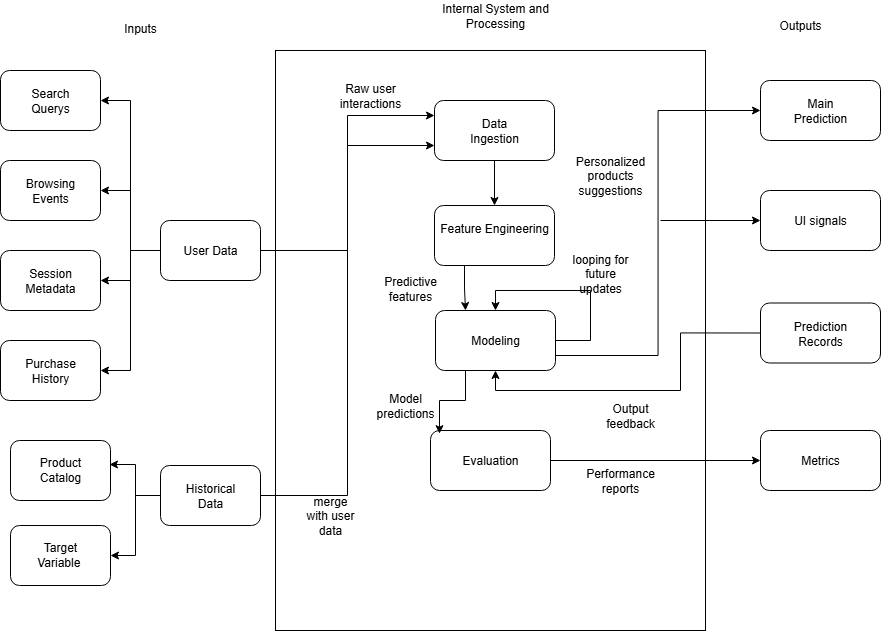

The diagram above was exported from draw.io. Its source (the exported page's mxGraphModel, read from the mxfile embedded in the PNG):
<mxGraphModel dx="2316" dy="753" grid="1" gridSize="10" guides="1" tooltips="1" connect="1" arrows="1" fold="1" page="1" pageScale="1" pageWidth="827" pageHeight="1169" background="light-dark(#FFFFFF,#000000)" math="0" shadow="0">
  <root>
    <mxCell id="0" />
    <mxCell id="1" parent="0" />
    <mxCell id="96S7oSAW0FSyper9gLar-1" value="Inputs&lt;div&gt;&lt;br&gt;&lt;/div&gt;" style="text;html=1;align=center;verticalAlign=middle;whiteSpace=wrap;rounded=0;" vertex="1" parent="1">
      <mxGeometry x="30" y="60" width="60" height="30" as="geometry" />
    </mxCell>
    <mxCell id="96S7oSAW0FSyper9gLar-2" value="Outputs" style="text;html=1;align=center;verticalAlign=middle;whiteSpace=wrap;rounded=0;" vertex="1" parent="1">
      <mxGeometry x="690" y="50" width="60" height="30" as="geometry" />
    </mxCell>
    <mxCell id="96S7oSAW0FSyper9gLar-5" value="" style="rounded=1;whiteSpace=wrap;html=1;" vertex="1" parent="1">
      <mxGeometry x="-80" y="110" width="100" height="60" as="geometry" />
    </mxCell>
    <mxCell id="96S7oSAW0FSyper9gLar-6" value="Search Querys" style="text;html=1;align=center;verticalAlign=middle;whiteSpace=wrap;rounded=0;" vertex="1" parent="1">
      <mxGeometry x="-60" y="125" width="60" height="30" as="geometry" />
    </mxCell>
    <mxCell id="96S7oSAW0FSyper9gLar-8" value="" style="rounded=1;whiteSpace=wrap;html=1;" vertex="1" parent="1">
      <mxGeometry x="-80" y="200" width="100" height="60" as="geometry" />
    </mxCell>
    <mxCell id="96S7oSAW0FSyper9gLar-9" value="Browsing Events" style="text;html=1;align=center;verticalAlign=middle;whiteSpace=wrap;rounded=0;" vertex="1" parent="1">
      <mxGeometry x="-60" y="215" width="60" height="30" as="geometry" />
    </mxCell>
    <mxCell id="96S7oSAW0FSyper9gLar-12" value="" style="rounded=1;whiteSpace=wrap;html=1;" vertex="1" parent="1">
      <mxGeometry x="-80" y="290" width="100" height="60" as="geometry" />
    </mxCell>
    <mxCell id="96S7oSAW0FSyper9gLar-17" value="&lt;div&gt;Session Metadata&lt;/div&gt;" style="text;html=1;align=center;verticalAlign=middle;whiteSpace=wrap;rounded=0;" vertex="1" parent="1">
      <mxGeometry x="-60" y="312.5" width="60" height="15" as="geometry" />
    </mxCell>
    <mxCell id="96S7oSAW0FSyper9gLar-20" value="" style="rounded=1;whiteSpace=wrap;html=1;" vertex="1" parent="1">
      <mxGeometry x="-80" y="380" width="100" height="60" as="geometry" />
    </mxCell>
    <mxCell id="96S7oSAW0FSyper9gLar-21" value="&lt;div&gt;Purchase History&lt;/div&gt;" style="text;html=1;align=center;verticalAlign=middle;whiteSpace=wrap;rounded=0;" vertex="1" parent="1">
      <mxGeometry x="-60" y="402.5" width="60" height="15" as="geometry" />
    </mxCell>
    <mxCell id="96S7oSAW0FSyper9gLar-22" value="" style="rounded=1;whiteSpace=wrap;html=1;" vertex="1" parent="1">
      <mxGeometry x="-70" y="480" width="100" height="60" as="geometry" />
    </mxCell>
    <mxCell id="96S7oSAW0FSyper9gLar-23" value="&lt;div&gt;Product Catalog&lt;/div&gt;" style="text;html=1;align=center;verticalAlign=middle;whiteSpace=wrap;rounded=0;" vertex="1" parent="1">
      <mxGeometry x="-50" y="500" width="60" height="17.5" as="geometry" />
    </mxCell>
    <mxCell id="96S7oSAW0FSyper9gLar-24" value="" style="rounded=1;whiteSpace=wrap;html=1;" vertex="1" parent="1">
      <mxGeometry x="-70" y="565" width="100" height="60" as="geometry" />
    </mxCell>
    <mxCell id="96S7oSAW0FSyper9gLar-25" value="&lt;div&gt;Target Variable&amp;nbsp;&lt;/div&gt;" style="text;html=1;align=center;verticalAlign=middle;whiteSpace=wrap;rounded=0;" vertex="1" parent="1">
      <mxGeometry x="-50" y="585" width="60" height="17.5" as="geometry" />
    </mxCell>
    <mxCell id="96S7oSAW0FSyper9gLar-27" value="" style="rounded=0;whiteSpace=wrap;html=1;fillColor=none;" vertex="1" parent="1">
      <mxGeometry x="195" y="90" width="430" height="580" as="geometry" />
    </mxCell>
    <mxCell id="96S7oSAW0FSyper9gLar-29" value="Internal System and Processing" style="text;html=1;align=center;verticalAlign=middle;whiteSpace=wrap;rounded=0;" vertex="1" parent="1">
      <mxGeometry x="340" y="40" width="150" height="30" as="geometry" />
    </mxCell>
    <mxCell id="96S7oSAW0FSyper9gLar-33" style="edgeStyle=orthogonalEdgeStyle;rounded=0;orthogonalLoop=1;jettySize=auto;html=1;entryX=1;entryY=0.5;entryDx=0;entryDy=0;" edge="1" parent="1" source="96S7oSAW0FSyper9gLar-30" target="96S7oSAW0FSyper9gLar-8">
      <mxGeometry relative="1" as="geometry" />
    </mxCell>
    <mxCell id="96S7oSAW0FSyper9gLar-34" style="edgeStyle=orthogonalEdgeStyle;rounded=0;orthogonalLoop=1;jettySize=auto;html=1;" edge="1" parent="1" source="96S7oSAW0FSyper9gLar-30" target="96S7oSAW0FSyper9gLar-12">
      <mxGeometry relative="1" as="geometry" />
    </mxCell>
    <mxCell id="96S7oSAW0FSyper9gLar-35" style="edgeStyle=orthogonalEdgeStyle;rounded=0;orthogonalLoop=1;jettySize=auto;html=1;entryX=1;entryY=0.5;entryDx=0;entryDy=0;" edge="1" parent="1" source="96S7oSAW0FSyper9gLar-30" target="96S7oSAW0FSyper9gLar-20">
      <mxGeometry relative="1" as="geometry" />
    </mxCell>
    <mxCell id="96S7oSAW0FSyper9gLar-71" style="edgeStyle=orthogonalEdgeStyle;rounded=0;orthogonalLoop=1;jettySize=auto;html=1;entryX=0;entryY=0.25;entryDx=0;entryDy=0;" edge="1" parent="1" source="96S7oSAW0FSyper9gLar-30" target="96S7oSAW0FSyper9gLar-43">
      <mxGeometry relative="1" as="geometry" />
    </mxCell>
    <mxCell id="96S7oSAW0FSyper9gLar-30" value="" style="rounded=1;whiteSpace=wrap;html=1;" vertex="1" parent="1">
      <mxGeometry x="80" y="260" width="100" height="60" as="geometry" />
    </mxCell>
    <mxCell id="96S7oSAW0FSyper9gLar-32" style="edgeStyle=orthogonalEdgeStyle;rounded=0;orthogonalLoop=1;jettySize=auto;html=1;exitX=0;exitY=0.5;exitDx=0;exitDy=0;entryX=1;entryY=0.5;entryDx=0;entryDy=0;" edge="1" parent="1" source="96S7oSAW0FSyper9gLar-30" target="96S7oSAW0FSyper9gLar-5">
      <mxGeometry relative="1" as="geometry">
        <mxPoint x="-160" y="140" as="targetPoint" />
        <Array as="points">
          <mxPoint x="50" y="290" />
          <mxPoint x="50" y="140" />
        </Array>
      </mxGeometry>
    </mxCell>
    <mxCell id="96S7oSAW0FSyper9gLar-31" value="User Data" style="text;html=1;align=center;verticalAlign=middle;whiteSpace=wrap;rounded=0;" vertex="1" parent="1">
      <mxGeometry x="100" y="275" width="60" height="30" as="geometry" />
    </mxCell>
    <mxCell id="96S7oSAW0FSyper9gLar-73" style="edgeStyle=orthogonalEdgeStyle;rounded=0;orthogonalLoop=1;jettySize=auto;html=1;entryX=0;entryY=0.75;entryDx=0;entryDy=0;" edge="1" parent="1" source="96S7oSAW0FSyper9gLar-39" target="96S7oSAW0FSyper9gLar-43">
      <mxGeometry relative="1" as="geometry" />
    </mxCell>
    <mxCell id="96S7oSAW0FSyper9gLar-39" value="" style="rounded=1;whiteSpace=wrap;html=1;" vertex="1" parent="1">
      <mxGeometry x="80" y="505" width="100" height="60" as="geometry" />
    </mxCell>
    <mxCell id="96S7oSAW0FSyper9gLar-41" style="edgeStyle=orthogonalEdgeStyle;rounded=0;orthogonalLoop=1;jettySize=auto;html=1;entryX=0.99;entryY=0.4;entryDx=0;entryDy=0;entryPerimeter=0;exitX=0;exitY=0.5;exitDx=0;exitDy=0;" edge="1" parent="1" source="96S7oSAW0FSyper9gLar-39" target="96S7oSAW0FSyper9gLar-22">
      <mxGeometry relative="1" as="geometry" />
    </mxCell>
    <mxCell id="96S7oSAW0FSyper9gLar-42" style="edgeStyle=orthogonalEdgeStyle;rounded=0;orthogonalLoop=1;jettySize=auto;html=1;entryX=1;entryY=0.5;entryDx=0;entryDy=0;exitX=0;exitY=0.5;exitDx=0;exitDy=0;" edge="1" parent="1" source="96S7oSAW0FSyper9gLar-39" target="96S7oSAW0FSyper9gLar-24">
      <mxGeometry relative="1" as="geometry" />
    </mxCell>
    <mxCell id="96S7oSAW0FSyper9gLar-40" value="Historical Data" style="text;html=1;align=center;verticalAlign=middle;whiteSpace=wrap;rounded=0;" vertex="1" parent="1">
      <mxGeometry x="100" y="520" width="60" height="30" as="geometry" />
    </mxCell>
    <mxCell id="96S7oSAW0FSyper9gLar-67" style="edgeStyle=orthogonalEdgeStyle;rounded=0;orthogonalLoop=1;jettySize=auto;html=1;" edge="1" parent="1" source="96S7oSAW0FSyper9gLar-43" target="96S7oSAW0FSyper9gLar-45">
      <mxGeometry relative="1" as="geometry" />
    </mxCell>
    <mxCell id="96S7oSAW0FSyper9gLar-43" value="" style="rounded=1;whiteSpace=wrap;html=1;" vertex="1" parent="1">
      <mxGeometry x="354" y="140" width="120" height="60" as="geometry" />
    </mxCell>
    <mxCell id="96S7oSAW0FSyper9gLar-44" value="Data Ingestion" style="text;html=1;align=center;verticalAlign=middle;whiteSpace=wrap;rounded=0;" vertex="1" parent="1">
      <mxGeometry x="384" y="155" width="60" height="30" as="geometry" />
    </mxCell>
    <mxCell id="96S7oSAW0FSyper9gLar-68" style="edgeStyle=orthogonalEdgeStyle;rounded=0;orthogonalLoop=1;jettySize=auto;html=1;entryX=0.25;entryY=0;entryDx=0;entryDy=0;exitX=0.25;exitY=1;exitDx=0;exitDy=0;" edge="1" parent="1" source="96S7oSAW0FSyper9gLar-45" target="96S7oSAW0FSyper9gLar-46">
      <mxGeometry relative="1" as="geometry" />
    </mxCell>
    <mxCell id="96S7oSAW0FSyper9gLar-45" value="&#10;Feature Engineering&#10;&#10;" style="rounded=1;whiteSpace=wrap;html=1;" vertex="1" parent="1">
      <mxGeometry x="354" y="245" width="120" height="60" as="geometry" />
    </mxCell>
    <mxCell id="96S7oSAW0FSyper9gLar-79" style="edgeStyle=orthogonalEdgeStyle;rounded=0;orthogonalLoop=1;jettySize=auto;html=1;entryX=0;entryY=0.5;entryDx=0;entryDy=0;exitX=1;exitY=0.75;exitDx=0;exitDy=0;" edge="1" parent="1" source="96S7oSAW0FSyper9gLar-46" target="96S7oSAW0FSyper9gLar-50">
      <mxGeometry relative="1" as="geometry" />
    </mxCell>
    <mxCell id="96S7oSAW0FSyper9gLar-46" value="" style="rounded=1;whiteSpace=wrap;html=1;" vertex="1" parent="1">
      <mxGeometry x="355" y="350" width="120" height="60" as="geometry" />
    </mxCell>
    <mxCell id="96S7oSAW0FSyper9gLar-47" value="Modeling" style="text;html=1;align=center;verticalAlign=middle;whiteSpace=wrap;rounded=0;" vertex="1" parent="1">
      <mxGeometry x="385" y="365" width="60" height="30" as="geometry" />
    </mxCell>
    <mxCell id="96S7oSAW0FSyper9gLar-81" style="edgeStyle=orthogonalEdgeStyle;rounded=0;orthogonalLoop=1;jettySize=auto;html=1;" edge="1" parent="1" source="96S7oSAW0FSyper9gLar-48" target="96S7oSAW0FSyper9gLar-56">
      <mxGeometry relative="1" as="geometry" />
    </mxCell>
    <mxCell id="96S7oSAW0FSyper9gLar-48" value="" style="rounded=1;whiteSpace=wrap;html=1;" vertex="1" parent="1">
      <mxGeometry x="350" y="470" width="120" height="60" as="geometry" />
    </mxCell>
    <mxCell id="96S7oSAW0FSyper9gLar-49" value="Evaluation" style="text;html=1;align=center;verticalAlign=middle;whiteSpace=wrap;rounded=0;" vertex="1" parent="1">
      <mxGeometry x="380" y="485" width="60" height="30" as="geometry" />
    </mxCell>
    <mxCell id="96S7oSAW0FSyper9gLar-50" value="" style="rounded=1;whiteSpace=wrap;html=1;" vertex="1" parent="1">
      <mxGeometry x="680" y="120" width="120" height="60" as="geometry" />
    </mxCell>
    <mxCell id="96S7oSAW0FSyper9gLar-51" value="Main Prediction" style="text;html=1;align=center;verticalAlign=middle;whiteSpace=wrap;rounded=0;" vertex="1" parent="1">
      <mxGeometry x="710" y="135" width="60" height="30" as="geometry" />
    </mxCell>
    <mxCell id="96S7oSAW0FSyper9gLar-52" value="" style="rounded=1;whiteSpace=wrap;html=1;" vertex="1" parent="1">
      <mxGeometry x="680" y="230" width="120" height="60" as="geometry" />
    </mxCell>
    <mxCell id="96S7oSAW0FSyper9gLar-53" value="UI signals" style="text;html=1;align=center;verticalAlign=middle;whiteSpace=wrap;rounded=0;" vertex="1" parent="1">
      <mxGeometry x="710" y="245" width="60" height="30" as="geometry" />
    </mxCell>
    <mxCell id="96S7oSAW0FSyper9gLar-59" style="edgeStyle=orthogonalEdgeStyle;rounded=0;orthogonalLoop=1;jettySize=auto;html=1;exitX=0;exitY=0.5;exitDx=0;exitDy=0;entryX=0.5;entryY=1;entryDx=0;entryDy=0;" edge="1" parent="1" source="96S7oSAW0FSyper9gLar-54" target="96S7oSAW0FSyper9gLar-46">
      <mxGeometry relative="1" as="geometry">
        <Array as="points">
          <mxPoint x="600" y="373" />
          <mxPoint x="600" y="430" />
          <mxPoint x="415" y="430" />
        </Array>
      </mxGeometry>
    </mxCell>
    <mxCell id="96S7oSAW0FSyper9gLar-54" value="" style="rounded=1;whiteSpace=wrap;html=1;" vertex="1" parent="1">
      <mxGeometry x="680" y="342.5" width="120" height="60" as="geometry" />
    </mxCell>
    <mxCell id="96S7oSAW0FSyper9gLar-55" value="Prediction Records" style="text;html=1;align=center;verticalAlign=middle;whiteSpace=wrap;rounded=0;" vertex="1" parent="1">
      <mxGeometry x="710" y="357.5" width="60" height="30" as="geometry" />
    </mxCell>
    <mxCell id="96S7oSAW0FSyper9gLar-56" value="" style="rounded=1;whiteSpace=wrap;html=1;" vertex="1" parent="1">
      <mxGeometry x="680" y="470" width="120" height="60" as="geometry" />
    </mxCell>
    <mxCell id="96S7oSAW0FSyper9gLar-57" value="Metrics" style="text;html=1;align=center;verticalAlign=middle;whiteSpace=wrap;rounded=0;" vertex="1" parent="1">
      <mxGeometry x="710" y="485" width="60" height="30" as="geometry" />
    </mxCell>
    <mxCell id="96S7oSAW0FSyper9gLar-60" value="Output feedback" style="text;html=1;align=center;verticalAlign=middle;whiteSpace=wrap;rounded=0;" vertex="1" parent="1">
      <mxGeometry x="520" y="440" width="60" height="30" as="geometry" />
    </mxCell>
    <mxCell id="96S7oSAW0FSyper9gLar-61" style="edgeStyle=orthogonalEdgeStyle;rounded=0;orthogonalLoop=1;jettySize=auto;html=1;exitX=1;exitY=0.5;exitDx=0;exitDy=0;entryX=0.5;entryY=0;entryDx=0;entryDy=0;" edge="1" parent="1" source="96S7oSAW0FSyper9gLar-46" target="96S7oSAW0FSyper9gLar-46">
      <mxGeometry relative="1" as="geometry">
        <Array as="points">
          <mxPoint x="510" y="380" />
          <mxPoint x="510" y="330" />
          <mxPoint x="415" y="330" />
        </Array>
      </mxGeometry>
    </mxCell>
    <mxCell id="96S7oSAW0FSyper9gLar-63" value="looping for future updates" style="text;html=1;align=center;verticalAlign=middle;whiteSpace=wrap;rounded=0;" vertex="1" parent="1">
      <mxGeometry x="490" y="297.5" width="60" height="30" as="geometry" />
    </mxCell>
    <mxCell id="96S7oSAW0FSyper9gLar-70" style="edgeStyle=orthogonalEdgeStyle;rounded=0;orthogonalLoop=1;jettySize=auto;html=1;exitX=0.25;exitY=1;exitDx=0;exitDy=0;entryX=0.075;entryY=0.053;entryDx=0;entryDy=0;entryPerimeter=0;" edge="1" parent="1" source="96S7oSAW0FSyper9gLar-46" target="96S7oSAW0FSyper9gLar-48">
      <mxGeometry relative="1" as="geometry" />
    </mxCell>
    <mxCell id="96S7oSAW0FSyper9gLar-72" value="Raw user interactions" style="text;html=1;align=center;verticalAlign=middle;whiteSpace=wrap;rounded=0;" vertex="1" parent="1">
      <mxGeometry x="260" y="120" width="60" height="30" as="geometry" />
    </mxCell>
    <mxCell id="96S7oSAW0FSyper9gLar-74" value="merge with user data" style="text;html=1;align=center;verticalAlign=middle;whiteSpace=wrap;rounded=0;" vertex="1" parent="1">
      <mxGeometry x="220" y="540" width="60" height="30" as="geometry" />
    </mxCell>
    <mxCell id="96S7oSAW0FSyper9gLar-75" value="Predictive features" style="text;html=1;align=center;verticalAlign=middle;whiteSpace=wrap;rounded=0;" vertex="1" parent="1">
      <mxGeometry x="300" y="312.5" width="60" height="30" as="geometry" />
    </mxCell>
    <mxCell id="96S7oSAW0FSyper9gLar-76" value="Model predictions" style="text;html=1;align=center;verticalAlign=middle;whiteSpace=wrap;rounded=0;" vertex="1" parent="1">
      <mxGeometry x="295" y="430" width="60" height="30" as="geometry" />
    </mxCell>
    <mxCell id="96S7oSAW0FSyper9gLar-80" value="" style="endArrow=classic;html=1;rounded=0;entryX=0;entryY=0.5;entryDx=0;entryDy=0;" edge="1" parent="1" target="96S7oSAW0FSyper9gLar-52">
      <mxGeometry width="50" height="50" relative="1" as="geometry">
        <mxPoint x="580" y="260" as="sourcePoint" />
        <mxPoint x="470" y="350" as="targetPoint" />
      </mxGeometry>
    </mxCell>
    <mxCell id="96S7oSAW0FSyper9gLar-82" value="Performance reports" style="text;html=1;align=center;verticalAlign=middle;whiteSpace=wrap;rounded=0;" vertex="1" parent="1">
      <mxGeometry x="510" y="505" width="60" height="30" as="geometry" />
    </mxCell>
    <mxCell id="96S7oSAW0FSyper9gLar-83" value="Personalized products suggestions" style="text;html=1;align=center;verticalAlign=middle;whiteSpace=wrap;rounded=0;" vertex="1" parent="1">
      <mxGeometry x="500" y="200" width="60" height="30" as="geometry" />
    </mxCell>
  </root>
</mxGraphModel>